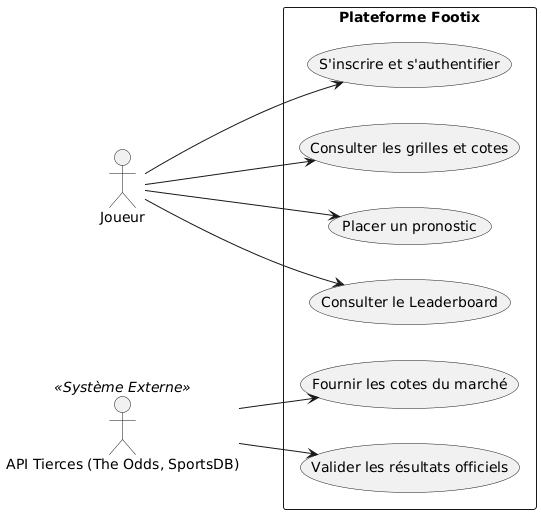

The diagram above was rendered by PlantUML. Its source (embedded in the PNG):
@startuml
left to right direction
skinparam packageStyle rectangle

actor "Joueur" as J
actor "API Tierces (The Odds, SportsDB)" as API << Système Externe >>

package "Plateforme Footix" {
  usecase "S'inscrire et s'authentifier" as UC1
  usecase "Consulter les grilles et cotes" as UC2
  usecase "Placer un pronostic" as UC3
  usecase "Consulter le Leaderboard" as UC4
  usecase "Fournir les cotes du marché" as UC5
  usecase "Valider les résultats officiels" as UC6
}

J --> UC1
J --> UC2
J --> UC3
J --> UC4

API --> UC5
API --> UC6
@enduml